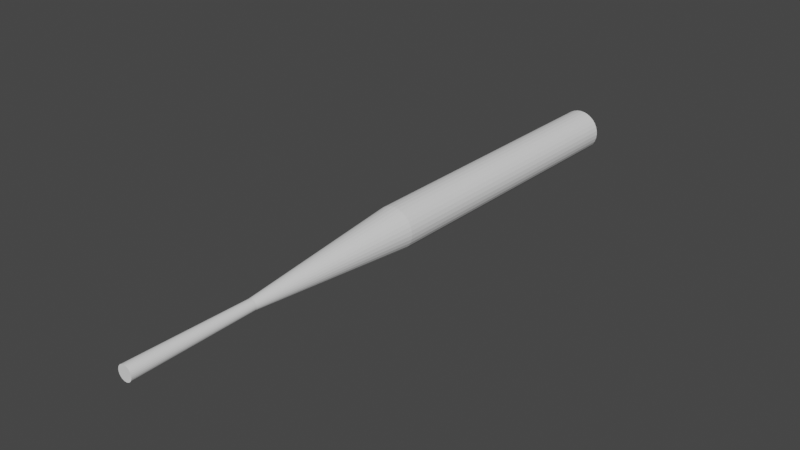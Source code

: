 # Source: Baseball_Bats.blend  (saved by Blender 2.80.75; exported with 4.5.12 LTS)
import bpy
from mathutils import Matrix  # noqa: F401  (used for matrix-valued properties, if any)

bpy.ops.wm.read_factory_settings(use_empty=True)
scene = bpy.context.scene
scene.name = 'Scene'

# ---- collections
col_collection = bpy.data.collections.new('Collection'); scene.collection.children.link(col_collection)

# ---- world
world_world = bpy.data.worlds.new('World'); scene.world = world_world
world_world.use_nodes = True; world_world.node_tree.nodes.clear()
_N = world_world.node_tree.nodes; _L = world_world.node_tree.links
n0 = _N.new('ShaderNodeOutputWorld'); n0.name = 'World Output'; n0.location = (300, 300)
n1 = _N.new('ShaderNodeBackground'); n1.name = 'Background'; n1.location = (10, 300)
n1.inputs[0].default_value = (0.05088, 0.05088, 0.05088, 1.0)
_L.new(n1.outputs[0], n0.inputs[0])
n0.is_active_output = True
world_world.color = (0.05088, 0.05088, 0.05088)
world_world.use_sun_shadow = False
world_world.sun_shadow_jitter_overblur = 0.0

# ---- meshes
me_cylinder = bpy.data.meshes.new('Cylinder')
me_cylinder.from_pydata([(0.002687, 0.2181, 3.631), (0.004718, 0.1178, 8.01), (0.0535, 0.2131, 3.631), (0.04221, 0.1141, 8.01), (0.1024, 0.1983, 3.631), (0.07827, 0.1031, 8.01), (0.1474, 0.1742, 3.631), (0.1115, 0.08539, 8.01), (0.1869, 0.1418, 3.631), (0.1406, 0.06148, 8.01), (0.2193, 0.1023, 3.631), (0.1645, 0.03236, 8.01), (0.2433, 0.0573, 3.631), (0.1823, -0.000868, 8.01), (0.2582, 0.008435, 3.631), (0.1932, -0.03692, 8.01), (0.2632, -0.04238, 3.631), (0.1969, -0.07442, 8.01), (0.2582, -0.0932, 3.631), (0.1932, -0.1119, 8.01), (0.2433, -0.1421, 3.631), (0.1823, -0.148, 8.01), (0.2193, -0.1871, 3.631), (0.1645, -0.1812, 8.01), (0.1869, -0.2266, 3.631), (0.1406, -0.2103, 8.01), (0.1474, -0.259, 3.631), (0.1115, -0.2342, 8.01), (0.1024, -0.283, 3.631), (0.07827, -0.252, 8.01), (0.0535, -0.2979, 3.631), (0.04221, -0.2629, 8.01), (0.002687, -0.3029, 3.631), (0.004718, -0.2666, 8.01), (-0.04813, -0.2979, 3.631), (-0.03278, -0.2629, 8.01), (-0.09699, -0.283, 3.631), (-0.06883, -0.252, 8.01), (-0.142, -0.259, 3.631), (-0.1021, -0.2342, 8.01), (-0.1815, -0.2266, 3.631), (-0.1312, -0.2103, 8.01), (-0.2139, -0.1871, 3.631), (-0.1551, -0.1812, 8.01), (-0.238, -0.1421, 3.631), (-0.1728, -0.148, 8.01), (-0.2528, -0.0932, 3.631), (-0.1838, -0.1119, 8.01), (-0.2578, -0.04238, 3.631), (-0.1875, -0.07442, 8.01), (-0.2528, 0.008435, 3.631), (-0.1838, -0.03692, 8.01), (-0.238, 0.0573, 3.631), (-0.1728, -0.0008678, 8.01), (-0.2139, 0.1023, 3.631), (-0.1551, 0.03236, 8.01), (-0.1815, 0.1418, 3.631), (-0.1312, 0.06148, 8.01), (-0.142, 0.1742, 3.631), (-0.1021, 0.08539, 8.01), (-0.09699, 0.1983, 3.631), (-0.06883, 0.1031, 8.01), (-0.04813, 0.2131, 3.631), (-0.03278, 0.1141, 8.01), (0.1528, 0.6254, 14.17), (0.006867, 0.6397, 14.17), (0.2931, 0.5828, 14.17), (0.4224, 0.5137, 14.17), (0.5358, 0.4206, 14.17), (0.6288, 0.3073, 14.17), (0.698, 0.178, 14.17), (0.7405, 0.03764, 14.17), (0.7549, -0.1083, 14.17), (0.7405, -0.2542, 14.17), (0.698, -0.3946, 14.17), (0.6288, -0.5239, 14.17), (0.5358, -0.6372, 14.17), (0.4224, -0.7303, 14.17), (0.2931, -0.7994, 14.17), (0.1528, -0.842, 14.17), (0.006867, -0.8563, 14.17), (-0.1391, -0.842, 14.17), (-0.2794, -0.7994, 14.17), (-0.4087, -0.7303, 14.17), (-0.5221, -0.6372, 14.17), (-0.6151, -0.5239, 14.17), (-0.6842, -0.3946, 14.17), (-0.7268, -0.2542, 14.17), (-0.7412, -0.1083, 14.17), (-0.7268, 0.03764, 14.17), (-0.6842, 0.178, 14.17), (-0.6151, 0.3073, 14.17), (-0.5221, 0.4206, 14.17), (-0.4087, 0.5137, 14.17), (-0.2794, 0.5828, 14.17), (-0.1391, 0.6254, 14.17), (0.0003202, -0.1059, 25.17), (0.6474, 0.3191, 25.32), (-0.0003608, -0.1046, 25.17), (0.7187, 0.1859, 25.32), (0.01054, -0.09565, 25.17), (-0.4214, -0.75, 25.32), (0.01166, -0.09656, 25.17), (-0.5382, -0.654, 25.32), (-0.0007799, -0.1032, 25.17), (0.7626, 0.0414, 25.32), (0.01257, -0.09768, 25.17), (-0.634, -0.5372, 25.32), (-0.0009215, -0.1018, 25.17), (0.7775, -0.1089, 25.32), (0.01325, -0.09895, 25.17), (-0.7052, -0.4039, 25.32), (-0.0007799, -0.1003, 25.17), (0.7628, -0.2593, 25.32), (0.01367, -0.1003, 25.17), (-0.749, -0.2593, 25.32), (-0.0003609, -0.09895, 25.17), (0.719, -0.4039, 25.32), (0.01381, -0.1018, 25.17), (-0.7637, -0.1089, 25.32), (0.0003201, -0.09768, 25.17), (0.6479, -0.5372, 25.32), (0.01367, -0.1032, 25.17), (-0.7488, 0.04139, 25.32), (0.001236, -0.09656, 25.17), (0.5521, -0.6541, 25.32), (0.01325, -0.1046, 25.17), (-0.7049, 0.1859, 25.32), (0.002353, -0.09565, 25.17), (0.4353, -0.75, 25.32), (0.01257, -0.1059, 25.17), (-0.6336, 0.319, 25.31), (0.003627, -0.09496, 25.17), (0.302, -0.8213, 25.32), (0.006446, -0.1091, 25.17), (0.0069, 0.6612, 25.31), (0.005008, -0.109, 25.17), (0.1572, 0.6464, 25.31), (0.01166, -0.107, 25.17), (-0.5378, 0.4357, 25.31), (0.005009, -0.09455, 25.17), (0.1573, -0.8652, 25.32), (0.003627, -0.1086, 25.17), (0.3016, 0.6026, 25.31), (0.01054, -0.1079, 25.17), (-0.421, 0.5315, 25.31), (0.006446, -0.0944, 25.17), (0.0069, -0.88, 25.32), (0.002353, -0.1079, 25.17), (0.4348, 0.5315, 25.31), (0.009266, -0.1086, 25.17), (-0.2878, 0.6026, 25.31), (0.007884, -0.09455, 25.17), (-0.1435, -0.8652, 25.32), (0.001236, -0.107, 25.17), (0.5516, 0.4358, 25.31), (0.007883, -0.109, 25.17), (-0.1433, 0.6464, 25.31), (0.009266, -0.09496, 25.17), (-0.2882, -0.8213, 25.32)], [], [(0, 1, 3, 2), (2, 3, 5, 4), (4, 5, 7, 6), (6, 7, 9, 8), (8, 9, 11, 10), (10, 11, 13, 12), (12, 13, 15, 14), (14, 15, 17, 16), (16, 17, 19, 18), (18, 19, 21, 20), (20, 21, 23, 22), (22, 23, 25, 24), (24, 25, 27, 26), (26, 27, 29, 28), (28, 29, 31, 30), (30, 31, 33, 32), (32, 33, 35, 34), (34, 35, 37, 36), (36, 37, 39, 38), (38, 39, 41, 40), (40, 41, 43, 42), (42, 43, 45, 44), (44, 45, 47, 46), (46, 47, 49, 48), (48, 49, 51, 50), (50, 51, 53, 52), (52, 53, 55, 54), (54, 55, 57, 56), (56, 57, 59, 58), (58, 59, 61, 60), (7, 5, 66, 67), (60, 61, 63, 62), (62, 63, 1, 0), (0, 2, 4, 6, 8, 10, 12, 14, 16, 18, 20, 22, 24, 26, 28, 30, 32, 34, 36, 38, 40, 42, 44, 46, 48, 50, 52, 54, 56, 58, 60, 62), (25, 23, 75, 76), (43, 41, 84, 85), (61, 59, 93, 94), (17, 15, 71, 72), (35, 33, 80, 81), (53, 51, 89, 90), (9, 7, 67, 68), (27, 25, 76, 77), (45, 43, 85, 86), (63, 61, 94, 95), (19, 17, 72, 73), (37, 35, 81, 82), (55, 53, 90, 91), (11, 9, 68, 69), (29, 27, 77, 78), (3, 1, 65, 64), (47, 45, 86, 87), (1, 63, 95, 65), (21, 19, 73, 74), (39, 37, 82, 83), (57, 55, 91, 92), (13, 11, 69, 70), (31, 29, 78, 79), (49, 47, 87, 88), (5, 3, 64, 66), (23, 21, 74, 75), (41, 39, 83, 84), (59, 57, 92, 93), (15, 13, 70, 71), (33, 31, 79, 80), (51, 49, 88, 89), (71, 70, 99, 105), (85, 84, 103, 107), (66, 64, 137, 143), (136, 134, 156, 150, 144, 138, 130, 126, 122, 118, 114, 110, 106, 102, 100, 158, 152, 146, 140, 132, 128, 124, 120, 116, 112, 108, 104, 98, 96, 154, 148, 142), (82, 81, 153, 159), (95, 94, 151, 157), (68, 67, 149, 155), (81, 80, 147, 153), (94, 93, 145, 151), (67, 66, 143, 149), (80, 79, 141, 147), (93, 92, 139, 145), (64, 65, 135, 137), (79, 78, 133, 141), (65, 95, 157, 135), (92, 91, 131, 139), (78, 77, 129, 133), (91, 90, 127, 131), (77, 76, 125, 129), (90, 89, 123, 127), (76, 75, 121, 125), (89, 88, 119, 123), (75, 74, 117, 121), (88, 87, 115, 119), (74, 73, 113, 117), (87, 86, 111, 115), (73, 72, 109, 113), (86, 85, 107, 111), (72, 71, 105, 109), (84, 83, 101, 103), (83, 82, 159, 101), (69, 68, 155, 97), (158, 100, 101, 159), (156, 134, 135, 157), (154, 96, 97, 155), (152, 158, 159, 153), (150, 156, 157, 151), (148, 154, 155, 149), (146, 152, 153, 147), (144, 150, 151, 145), (142, 148, 149, 143), (140, 146, 147, 141), (138, 144, 145, 139), (136, 142, 143, 137), (132, 140, 141, 133), (130, 138, 139, 131), (134, 136, 137, 135), (128, 132, 133, 129), (126, 130, 131, 127), (124, 128, 129, 125), (122, 126, 127, 123), (120, 124, 125, 121), (118, 122, 123, 119), (116, 120, 121, 117), (114, 118, 119, 115), (112, 116, 117, 113), (110, 114, 115, 111), (108, 112, 113, 109), (106, 110, 111, 107), (104, 108, 109, 105), (102, 106, 107, 103), (98, 104, 105, 99), (100, 102, 103, 101), (96, 98, 99, 97), (70, 69, 97, 99)])
_uv = me_cylinder.uv_layers.new(name='UVMap')
_uv.uv.foreach_set('vector', [1.0, 0.5, 1.0, 1.0, 0.9688, 1.0, 0.9688, 0.5, 0.9688, 0.5, 0.9688, 1.0, 0.9375, 1.0, 0.9375, 0.5, 0.9375, 0.5, 0.9375, 1.0, 0.9062, 1.0, 0.9062, 0.5, 0.9062, 0.5, 0.9062, 1.0, 0.875, 1.0, 0.875, 0.5, 0.875, 0.5, 0.875, 1.0, 0.8438, 1.0, 0.8438, 0.5, 0.8438, 0.5, 0.8438, 1.0, 0.8125, 1.0, 0.8125, 0.5, 0.8125, 0.5, 0.8125, 1.0, 0.7812, 1.0, 0.7812, 0.5, 0.7812, 0.5, 0.7812, 1.0, 0.75, 1.0, 0.75, 0.5, 0.75, 0.5, 0.75, 1.0, 0.7188, 1.0, 0.7188, 0.5, 0.7188, 0.5, 0.7188, 1.0, 0.6875, 1.0, 0.6875, 0.5, 0.6875, 0.5, 0.6875, 1.0, 0.6562, 1.0, 0.6562, 0.5, 0.6562, 0.5, 0.6562, 1.0, 0.625, 1.0, 0.625, 0.5, 0.625, 0.5, 0.625, 1.0, 0.5938, 1.0, 0.5938, 0.5, 0.5938, 0.5, 0.5938, 1.0, 0.5625, 1.0, 0.5625, 0.5, 0.5625, 0.5, 0.5625, 1.0, 0.5312, 1.0, 0.5312, 0.5, 0.5312, 0.5, 0.5312, 1.0, 0.5, 1.0, 0.5, 0.5, 0.5, 0.5, 0.5, 1.0, 0.4688, 1.0, 0.4688, 0.5, 0.4688, 0.5, 0.4688, 1.0, 0.4375, 1.0, 0.4375, 0.5, 0.4375, 0.5, 0.4375, 1.0, 0.4062, 1.0, 0.4062, 0.5, 0.4062, 0.5, 0.4062, 1.0, 0.375, 1.0, 0.375, 0.5, 0.375, 0.5, 0.375, 1.0, 0.3438, 1.0, 0.3438, 0.5, 0.3438, 0.5, 0.3438, 1.0, 0.3125, 1.0, 0.3125, 0.5, 0.3125, 0.5, 0.3125, 1.0, 0.2812, 1.0, 0.2812, 0.5, 0.2812, 0.5, 0.2812, 1.0, 0.25, 1.0, 0.25, 0.5, 0.25, 0.5, 0.25, 1.0, 0.2188, 1.0, 0.2188, 0.5, 0.2188, 0.5, 0.2188, 1.0, 0.1875, 1.0, 0.1875, 0.5, 0.1875, 0.5, 0.1875, 1.0, 0.1562, 1.0, 0.1562, 0.5, 0.1562, 0.5, 0.1562, 1.0, 0.125, 1.0, 0.125, 0.5, 0.125, 0.5, 0.125, 1.0, 0.09375, 1.0, 0.09375, 0.5, 0.09375, 0.5, 0.09375, 1.0, 0.0625, 1.0, 0.0625, 0.5, 0.9062, 1.0, 0.9375, 1.0, 0.9375, 1.0, 0.9062, 1.0, 0.0625, 0.5, 0.0625, 1.0, 0.03125, 1.0, 0.03125, 0.5, 0.03125, 0.5, 0.03125, 1.0, 0.0, 1.0, 0.0, 0.5, 0.75, 0.49, 0.7968, 0.4854, 0.8418, 0.4717, 0.8833, 0.4496, 0.9197, 0.4197, 0.9496, 0.3833, 0.9717, 0.3418, 0.9854, 0.2968, 0.99, 0.25, 0.9854, 0.2032, 0.9717, 0.1582, 0.9496, 0.1167, 0.9197, 0.08029, 0.8833, 0.05045, 0.8418, 0.02827, 0.7968, 0.01461, 0.75, 0.01, 0.7032, 0.01461, 0.6582, 0.02827, 0.6167, 0.05045, 0.5803, 0.08029, 0.5504, 0.1167, 0.5283, 0.1582, 0.5146, 0.2032, 0.51, 0.25, 0.5146, 0.2968, 0.5283, 0.3418, 0.5504, 0.3833, 0.5803, 0.4197, 0.6167, 0.4496, 0.6582, 0.4717, 0.7032, 0.4854, 0.625, 1.0, 0.6562, 1.0, 0.6562, 1.0, 0.625, 1.0, 0.3438, 1.0, 0.375, 1.0, 0.375, 1.0, 0.3438, 1.0, 0.0625, 1.0, 0.09375, 1.0, 0.09375, 1.0, 0.0625, 1.0, 0.75, 1.0, 0.7812, 1.0, 0.7812, 1.0, 0.75, 1.0, 0.4688, 1.0, 0.5, 1.0, 0.5, 1.0, 0.4688, 1.0, 0.1875, 1.0, 0.2188, 1.0, 0.2188, 1.0, 0.1875, 1.0, 0.875, 1.0, 0.9062, 1.0, 0.9062, 1.0, 0.875, 1.0, 0.5938, 1.0, 0.625, 1.0, 0.625, 1.0, 0.5938, 1.0, 0.3125, 1.0, 0.3438, 1.0, 0.3438, 1.0, 0.3125, 1.0, 0.03125, 1.0, 0.0625, 1.0, 0.0625, 1.0, 0.03125, 1.0, 0.7188, 1.0, 0.75, 1.0, 0.75, 1.0, 0.7188, 1.0, 0.4375, 1.0, 0.4688, 1.0, 0.4688, 1.0, 0.4375, 1.0, 0.1562, 1.0, 0.1875, 1.0, 0.1875, 1.0, 0.1562, 1.0, 0.8438, 1.0, 0.875, 1.0, 0.875, 1.0, 0.8438, 1.0, 0.5625, 1.0, 0.5938, 1.0, 0.5938, 1.0, 0.5625, 1.0, 0.9688, 1.0, 1.0, 1.0, 1.0, 1.0, 0.9688, 1.0, 0.2812, 1.0, 0.3125, 1.0, 0.3125, 1.0, 0.2812, 1.0, 0.0, 1.0, 0.03125, 1.0, 0.03125, 1.0, 0.0, 1.0, 0.6875, 1.0, 0.7188, 1.0, 0.7188, 1.0, 0.6875, 1.0, 0.4062, 1.0, 0.4375, 1.0, 0.4375, 1.0, 0.4062, 1.0, 0.125, 1.0, 0.1562, 1.0, 0.1562, 1.0, 0.125, 1.0, 0.8125, 1.0, 0.8438, 1.0, 0.8438, 1.0, 0.8125, 1.0, 0.5312, 1.0, 0.5625, 1.0, 0.5625, 1.0, 0.5312, 1.0, 0.25, 1.0, 0.2812, 1.0, 0.2812, 1.0, 0.25, 1.0, 0.9375, 1.0, 0.9688, 1.0, 0.9688, 1.0, 0.9375, 1.0, 0.6562, 1.0, 0.6875, 1.0, 0.6875, 1.0, 0.6562, 1.0, 0.375, 1.0, 0.4062, 1.0, 0.4062, 1.0, 0.375, 1.0, 0.09375, 1.0, 0.125, 1.0, 0.125, 1.0, 0.09375, 1.0, 0.7812, 1.0, 0.8125, 1.0, 0.8125, 1.0, 0.7812, 1.0, 0.5, 1.0, 0.5312, 1.0, 0.5312, 1.0, 0.5, 1.0, 0.2188, 1.0, 0.25, 1.0, 0.25, 1.0, 0.2188, 1.0, 0.7812, 1.0, 0.8125, 1.0, 0.8125, 1.0, 0.7812, 1.0, 0.3438, 1.0, 0.375, 1.0, 0.375, 1.0, 0.3438, 1.0, 0.9375, 1.0, 0.9688, 1.0, 0.9688, 1.0, 0.9375, 1.0, 0.4841, 1.0, 0.4847, 1.0, 0.4853, 1.0, 0.4859, 1.0, 0.4864, 1.0, 0.4868, 1.0, 0.4872, 1.0, 0.4874, 1.0, 0.4875, 1.0, 0.4875, 1.0, 0.4874, 1.0, 0.4872, 1.0, 0.4868, 1.0, 0.4864, 1.0, 0.4859, 1.0, 0.4853, 1.0, 0.4847, 1.0, 0.4841, 1.0, 0.4834, 1.0, 0.4829, 1.0, 0.4823, 1.0, 0.4819, 1.0, 0.4816, 1.0, 0.4813, 1.0, 0.4812, 1.0, 0.4812, 1.0, 0.4814, 1.0, 0.4816, 1.0, 0.4819, 1.0, 0.4824, 1.0, 0.4829, 1.0, 0.4835, 1.0, 0.4375, 1.0, 0.4688, 1.0, 0.4688, 1.0, 0.4375, 1.0, 0.03125, 1.0, 0.0625, 1.0, 0.0625, 1.0, 0.03125, 1.0, 0.875, 1.0, 0.9062, 1.0, 0.9062, 1.0, 0.875, 1.0, 0.4688, 1.0, 0.5, 1.0, 0.5, 1.0, 0.4688, 1.0, 0.0625, 1.0, 0.09375, 1.0, 0.09375, 1.0, 0.0625, 1.0, 0.9062, 1.0, 0.9375, 1.0, 0.9375, 1.0, 0.9062, 1.0, 0.5, 1.0, 0.5312, 1.0, 0.5312, 1.0, 0.5, 1.0, 0.09375, 1.0, 0.125, 1.0, 0.125, 1.0, 0.09375, 1.0, 0.9688, 1.0, 1.0, 1.0, 1.0, 1.0, 0.9688, 1.0, 0.5312, 1.0, 0.5625, 1.0, 0.5625, 1.0, 0.5312, 1.0, 0.0, 1.0, 0.03125, 1.0, 0.03125, 1.0, 0.0, 1.0, 0.125, 1.0, 0.1562, 1.0, 0.1562, 1.0, 0.125, 1.0, 0.5625, 1.0, 0.5938, 1.0, 0.5938, 1.0, 0.5625, 1.0, 0.1562, 1.0, 0.1875, 1.0, 0.1875, 1.0, 0.1562, 1.0, 0.5938, 1.0, 0.625, 1.0, 0.625, 1.0, 0.5938, 1.0, 0.1875, 1.0, 0.2188, 1.0, 0.2187, 1.0, 0.1875, 1.0, 0.625, 1.0, 0.6562, 1.0, 0.6562, 1.0, 0.625, 1.0, 0.2188, 1.0, 0.25, 1.0, 0.25, 1.0, 0.2187, 1.0, 0.6562, 1.0, 0.6875, 1.0, 0.6875, 1.0, 0.6562, 1.0, 0.25, 1.0, 0.2812, 1.0, 0.2812, 1.0, 0.25, 1.0, 0.6875, 1.0, 0.7188, 1.0, 0.7188, 1.0, 0.6875, 1.0, 0.2812, 1.0, 0.3125, 1.0, 0.3125, 1.0, 0.2812, 1.0, 0.7188, 1.0, 0.75, 1.0, 0.75, 1.0, 0.7188, 1.0, 0.3125, 1.0, 0.3438, 1.0, 0.3438, 1.0, 0.3125, 1.0, 0.75, 1.0, 0.7812, 1.0, 0.7812, 1.0, 0.75, 1.0, 0.375, 1.0, 0.4062, 1.0, 0.4062, 1.0, 0.375, 1.0, 0.4062, 1.0, 0.4375, 1.0, 0.4375, 1.0, 0.4062, 1.0, 0.8438, 1.0, 0.875, 1.0, 0.875, 1.0, 0.8438, 1.0, 0.4853, 1.0, 0.4859, 1.0, 0.4062, 1.0, 0.4375, 1.0, 0.4853, 1.0, 0.4847, 1.0, 0.0, 1.0, 0.03125, 1.0, 0.4824, 1.0, 0.4819, 1.0, 0.8438, 1.0, 0.875, 1.0, 0.4847, 1.0, 0.4853, 1.0, 0.4375, 1.0, 0.4688, 1.0, 0.4859, 1.0, 0.4853, 1.0, 0.03125, 1.0, 0.0625, 1.0, 0.4829, 1.0, 0.4824, 1.0, 0.875, 1.0, 0.9062, 1.0, 0.4841, 1.0, 0.4847, 1.0, 0.4688, 1.0, 0.5, 1.0, 0.4864, 1.0, 0.4859, 1.0, 0.0625, 1.0, 0.09375, 1.0, 0.4835, 1.0, 0.4829, 1.0, 0.9062, 1.0, 0.9375, 1.0, 0.4834, 1.0, 0.4841, 1.0, 0.5, 1.0, 0.5312, 1.0, 0.4868, 1.0, 0.4864, 1.0, 0.09375, 1.0, 0.125, 1.0, 0.4841, 1.0, 0.4835, 1.0, 0.9375, 1.0, 0.9688, 1.0, 0.4829, 1.0, 0.4834, 1.0, 0.5312, 1.0, 0.5625, 1.0, 0.4872, 1.0, 0.4868, 1.0, 0.125, 1.0, 0.1562, 1.0, 0.4847, 1.0, 0.4841, 1.0, 0.9688, 1.0, 0.0, 1.0, 0.4823, 1.0, 0.4829, 1.0, 0.5625, 1.0, 0.5938, 1.0, 0.4874, 1.0, 0.4872, 1.0, 0.1562, 1.0, 0.1875, 1.0, 0.4819, 1.0, 0.4823, 1.0, 0.5938, 1.0, 0.625, 1.0, 0.4875, 1.0, 0.4874, 1.0, 0.1875, 1.0, 0.2187, 1.0, 0.4816, 1.0, 0.4819, 1.0, 0.625, 1.0, 0.6562, 1.0, 0.4875, 1.0, 0.4875, 1.0, 0.2187, 1.0, 0.25, 1.0, 0.4813, 1.0, 0.4816, 1.0, 0.6562, 1.0, 0.6875, 1.0, 0.4874, 1.0, 0.4875, 1.0, 0.25, 1.0, 0.2812, 1.0, 0.4812, 1.0, 0.4813, 1.0, 0.6875, 1.0, 0.7188, 1.0, 0.4872, 1.0, 0.4874, 1.0, 0.2812, 1.0, 0.3125, 1.0, 0.4812, 1.0, 0.4812, 1.0, 0.7188, 1.0, 0.75, 1.0, 0.4868, 1.0, 0.4872, 1.0, 0.3125, 1.0, 0.3438, 1.0, 0.4814, 1.0, 0.4812, 1.0, 0.75, 1.0, 0.7812, 1.0, 0.4864, 1.0, 0.4868, 1.0, 0.3438, 1.0, 0.375, 1.0, 0.4816, 1.0, 0.4814, 1.0, 0.7812, 1.0, 0.8125, 1.0, 0.4859, 1.0, 0.4864, 1.0, 0.375, 1.0, 0.4062, 1.0, 0.4819, 1.0, 0.4816, 1.0, 0.8125, 1.0, 0.8438, 1.0, 0.8125, 1.0, 0.8438, 1.0, 0.8438, 1.0, 0.8125, 1.0])
me_cylinder.use_remesh_preserve_volume = False
me_cylinder.use_remesh_preserve_attributes = False
me_cylinder.use_mirror_vertex_groups = False
me_cylinder.update()

# ---- objects
ob_cylinder = bpy.data.objects.new('Cylinder', me_cylinder)

# ---- transforms, parenting, visibility, modifiers, constraints
ob_cylinder.location = (-0.6361, 0.002851, 1.523)
ob_cylinder.rotation_euler = (-1.583, 7.713e-05, 0.0007729)
ob_cylinder.lineart.crease_threshold = 0.0

# ---- collection membership
col_collection.objects.link(ob_cylinder)

# ---- scene / render settings (as saved in the file)
scene.frame_start = 1; scene.frame_end = 250; scene.frame_set(38)
scene.render.engine = 'BLENDER_EEVEE_NEXT'
scene.cycles.use_denoising = False
scene.cycles.samples = 128
scene.cycles.sampling_pattern = 'TABULATED_SOBOL'
scene.cycles.use_adaptive_sampling = False
scene.cycles.use_light_tree = False
scene.view_settings.view_transform = 'Filmic'
bpy.context.view_layer.update()

# ---- added for rendering (the .blend has no active camera and no usable light): camera, sun
cam_auto = bpy.data.cameras.new('AutoCamera')
cam_auto.lens = 50.0
cam_auto.sensor_width = 36.0
cam_auto.clip_end = 1000.0
ob_auto_camera = bpy.data.objects.new('AutoCamera', cam_auto)
scene.collection.objects.link(ob_auto_camera)
ob_auto_camera.location = (19.5671, -9.76937, 17.6221)
ob_auto_camera.rotation_euler = (1.09748, -7.21219e-08, 0.694738)
scene.camera = ob_auto_camera
light_auto_sun = bpy.data.lights.new('AutoSun', 'SUN')
light_auto_sun.energy = 3.0
light_auto_sun.angle = 0.0523599
ob_auto_sun = bpy.data.objects.new('AutoSun', light_auto_sun)
scene.collection.objects.link(ob_auto_sun)
ob_auto_sun.rotation_euler = (0.872665, 0.174533, 0.523599)
bpy.context.view_layer.update()
